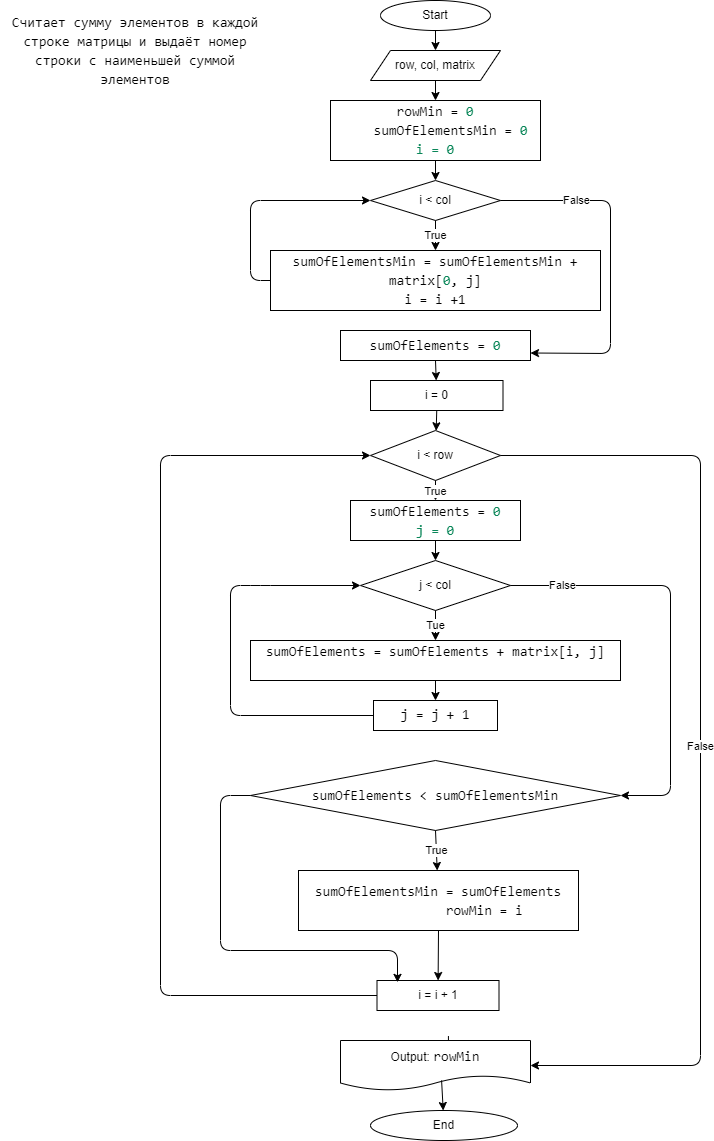

The diagram above was exported from draw.io. Its source (the exported page's mxGraphModel, read from the mxfile embedded in the PNG):
<mxGraphModel dx="931" dy="605" grid="1" gridSize="10" guides="1" tooltips="1" connect="1" arrows="1" fold="1" page="1" pageScale="1" pageWidth="827" pageHeight="1169" math="0" shadow="0">
  <root>
    <mxCell id="0" />
    <mxCell id="1" parent="0" />
    <mxCell id="2" value="Start" style="ellipse;whiteSpace=wrap;html=1;" vertex="1" parent="1">
      <mxGeometry x="400" y="10" width="110" height="30" as="geometry" />
    </mxCell>
    <mxCell id="3" value="End" style="ellipse;whiteSpace=wrap;html=1;" vertex="1" parent="1">
      <mxGeometry x="390" y="1120" width="147" height="30" as="geometry" />
    </mxCell>
    <mxCell id="4" value="&lt;div style=&quot;background-color: rgb(255, 255, 255); font-family: Consolas, &amp;quot;Courier New&amp;quot;, monospace; font-size: 14px; line-height: 19px;&quot;&gt;Считает сумму элементов в каждой строке матрицы и выдаёт номер строки с наименьшей суммой элементов&lt;/div&gt;" style="text;html=1;strokeColor=none;fillColor=none;align=center;verticalAlign=middle;whiteSpace=wrap;rounded=0;" vertex="1" parent="1">
      <mxGeometry x="20" y="20" width="270" height="80" as="geometry" />
    </mxCell>
    <mxCell id="5" value="row, col, matrix" style="shape=parallelogram;perimeter=parallelogramPerimeter;whiteSpace=wrap;html=1;fixedSize=1;fontColor=#000000;" vertex="1" parent="1">
      <mxGeometry x="390" y="60" width="130" height="30" as="geometry" />
    </mxCell>
    <mxCell id="6" value="&lt;div style=&quot;background-color: rgb(255, 255, 255); font-family: Consolas, &amp;quot;Courier New&amp;quot;, monospace; font-size: 14px; line-height: 19px;&quot;&gt;&lt;div&gt;rowMin = &lt;span style=&quot;color: #098658;&quot;&gt;0&lt;/span&gt;&lt;/div&gt;&lt;div&gt;&amp;nbsp; &amp;nbsp; sumOfElementsMin = &lt;span style=&quot;color: #098658;&quot;&gt;0&lt;/span&gt;&lt;/div&gt;&lt;div&gt;&lt;span style=&quot;color: #098658;&quot;&gt;i = 0&lt;/span&gt;&lt;/div&gt;&lt;/div&gt;" style="rounded=0;whiteSpace=wrap;html=1;fontColor=#000000;" vertex="1" parent="1">
      <mxGeometry x="350" y="110" width="210" height="60" as="geometry" />
    </mxCell>
    <mxCell id="7" value="i &amp;lt; col" style="rhombus;whiteSpace=wrap;html=1;fontColor=#000000;" vertex="1" parent="1">
      <mxGeometry x="390" y="190" width="130" height="40" as="geometry" />
    </mxCell>
    <mxCell id="8" value="&lt;div style=&quot;background-color: rgb(255, 255, 255); font-family: Consolas, &amp;quot;Courier New&amp;quot;, monospace; font-size: 14px; line-height: 19px;&quot;&gt;sumOfElementsMin = sumOfElementsMin + matrix[&lt;span style=&quot;color: #098658;&quot;&gt;0&lt;/span&gt;, j]&lt;/div&gt;&lt;div style=&quot;background-color: rgb(255, 255, 255); font-family: Consolas, &amp;quot;Courier New&amp;quot;, monospace; font-size: 14px; line-height: 19px;&quot;&gt;i = i +1&lt;/div&gt;" style="rounded=0;whiteSpace=wrap;html=1;fontColor=#000000;" vertex="1" parent="1">
      <mxGeometry x="290" y="260" width="330" height="60" as="geometry" />
    </mxCell>
    <mxCell id="9" value="" style="endArrow=classic;html=1;fontColor=#000000;exitX=0.5;exitY=1;exitDx=0;exitDy=0;" edge="1" parent="1" source="2" target="5">
      <mxGeometry width="50" height="50" relative="1" as="geometry">
        <mxPoint x="630" y="200" as="sourcePoint" />
        <mxPoint x="680" y="150" as="targetPoint" />
      </mxGeometry>
    </mxCell>
    <mxCell id="10" value="" style="endArrow=classic;html=1;fontColor=#000000;exitX=0.5;exitY=1;exitDx=0;exitDy=0;" edge="1" parent="1" source="5" target="6">
      <mxGeometry width="50" height="50" relative="1" as="geometry">
        <mxPoint x="670" y="180" as="sourcePoint" />
        <mxPoint x="720" y="130" as="targetPoint" />
      </mxGeometry>
    </mxCell>
    <mxCell id="11" value="" style="endArrow=classic;html=1;fontColor=#000000;exitX=0.5;exitY=1;exitDx=0;exitDy=0;" edge="1" parent="1" source="6" target="7">
      <mxGeometry width="50" height="50" relative="1" as="geometry">
        <mxPoint x="660" y="200" as="sourcePoint" />
        <mxPoint x="710" y="150" as="targetPoint" />
      </mxGeometry>
    </mxCell>
    <mxCell id="12" value="True" style="endArrow=classic;html=1;fontColor=#000000;exitX=0.5;exitY=1;exitDx=0;exitDy=0;" edge="1" parent="1" source="7" target="8">
      <mxGeometry width="50" height="50" relative="1" as="geometry">
        <mxPoint x="660" y="230" as="sourcePoint" />
        <mxPoint x="710" y="180" as="targetPoint" />
      </mxGeometry>
    </mxCell>
    <mxCell id="13" value="" style="endArrow=classic;html=1;fontColor=#000000;exitX=0;exitY=0.5;exitDx=0;exitDy=0;entryX=0;entryY=0.5;entryDx=0;entryDy=0;" edge="1" parent="1" source="8" target="7">
      <mxGeometry width="50" height="50" relative="1" as="geometry">
        <mxPoint x="110" y="390" as="sourcePoint" />
        <mxPoint x="160" y="340" as="targetPoint" />
        <Array as="points">
          <mxPoint x="270" y="290" />
          <mxPoint x="270" y="210" />
        </Array>
      </mxGeometry>
    </mxCell>
    <mxCell id="15" value="&lt;div style=&quot;background-color: rgb(255, 255, 255); font-family: Consolas, &amp;quot;Courier New&amp;quot;, monospace; font-size: 14px; line-height: 19px;&quot;&gt;sumOfElements = &lt;span style=&quot;color: #098658;&quot;&gt;0&lt;/span&gt;&lt;/div&gt;" style="rounded=0;whiteSpace=wrap;html=1;fontColor=#000000;" vertex="1" parent="1">
      <mxGeometry x="360" y="340" width="190" height="30" as="geometry" />
    </mxCell>
    <mxCell id="16" value="" style="endArrow=classic;html=1;fontColor=#000000;exitX=1;exitY=0.5;exitDx=0;exitDy=0;entryX=1;entryY=0.75;entryDx=0;entryDy=0;" edge="1" parent="1" source="7" target="15">
      <mxGeometry width="50" height="50" relative="1" as="geometry">
        <mxPoint x="670" y="210" as="sourcePoint" />
        <mxPoint x="720" y="160" as="targetPoint" />
        <Array as="points">
          <mxPoint x="630" y="210" />
          <mxPoint x="630" y="363" />
        </Array>
      </mxGeometry>
    </mxCell>
    <mxCell id="43" value="False" style="edgeLabel;html=1;align=center;verticalAlign=middle;resizable=0;points=[];fontColor=#000000;" vertex="1" connectable="0" parent="16">
      <mxGeometry x="-0.5622" y="1" relative="1" as="geometry">
        <mxPoint as="offset" />
      </mxGeometry>
    </mxCell>
    <mxCell id="17" value="i = 0" style="rounded=0;whiteSpace=wrap;html=1;fontColor=#000000;" vertex="1" parent="1">
      <mxGeometry x="390" y="390" width="132.5" height="30" as="geometry" />
    </mxCell>
    <mxCell id="18" value="" style="endArrow=classic;html=1;fontColor=#000000;exitX=0.5;exitY=1;exitDx=0;exitDy=0;" edge="1" parent="1" source="15" target="17">
      <mxGeometry width="50" height="50" relative="1" as="geometry">
        <mxPoint x="680" y="510" as="sourcePoint" />
        <mxPoint x="730" y="460" as="targetPoint" />
      </mxGeometry>
    </mxCell>
    <mxCell id="19" value="i &amp;lt; row" style="rhombus;whiteSpace=wrap;html=1;fontColor=#000000;" vertex="1" parent="1">
      <mxGeometry x="390" y="440" width="130" height="50" as="geometry" />
    </mxCell>
    <mxCell id="20" value="&lt;div style=&quot;background-color: rgb(255, 255, 255); font-family: Consolas, &amp;quot;Courier New&amp;quot;, monospace; font-size: 14px; line-height: 19px;&quot;&gt;sumOfElements = &lt;span style=&quot;color: #098658;&quot;&gt;0&lt;/span&gt;&lt;/div&gt;&lt;div style=&quot;background-color: rgb(255, 255, 255); font-family: Consolas, &amp;quot;Courier New&amp;quot;, monospace; font-size: 14px; line-height: 19px;&quot;&gt;&lt;span style=&quot;color: #098658;&quot;&gt;j = 0&lt;/span&gt;&lt;/div&gt;" style="rounded=0;whiteSpace=wrap;html=1;fontColor=#000000;" vertex="1" parent="1">
      <mxGeometry x="370" y="510" width="170" height="40" as="geometry" />
    </mxCell>
    <mxCell id="21" value="j &amp;lt; col" style="rhombus;whiteSpace=wrap;html=1;fontColor=#000000;" vertex="1" parent="1">
      <mxGeometry x="380" y="570" width="150" height="50" as="geometry" />
    </mxCell>
    <mxCell id="22" value="&lt;div style=&quot;background-color: rgb(255, 255, 255); font-family: Consolas, &amp;quot;Courier New&amp;quot;, monospace; font-size: 14px; line-height: 19px;&quot;&gt;sumOfElements = sumOfElements + matrix[i, j]&lt;/div&gt;&lt;div style=&quot;background-color: rgb(255, 255, 255); font-family: Consolas, &amp;quot;Courier New&amp;quot;, monospace; font-size: 14px; line-height: 19px;&quot;&gt;&lt;br&gt;&lt;/div&gt;" style="rounded=0;whiteSpace=wrap;html=1;fontColor=#000000;" vertex="1" parent="1">
      <mxGeometry x="270" y="650" width="370" height="40" as="geometry" />
    </mxCell>
    <mxCell id="23" value="" style="endArrow=classic;html=1;fontColor=#000000;exitX=0.5;exitY=1;exitDx=0;exitDy=0;" edge="1" parent="1" source="17" target="19">
      <mxGeometry width="50" height="50" relative="1" as="geometry">
        <mxPoint x="650" y="490" as="sourcePoint" />
        <mxPoint x="700" y="440" as="targetPoint" />
      </mxGeometry>
    </mxCell>
    <mxCell id="24" value="True" style="endArrow=classic;html=1;fontColor=#000000;exitX=0.5;exitY=1;exitDx=0;exitDy=0;" edge="1" parent="1" source="19" target="20">
      <mxGeometry width="50" height="50" relative="1" as="geometry">
        <mxPoint x="660" y="500" as="sourcePoint" />
        <mxPoint x="710" y="450" as="targetPoint" />
      </mxGeometry>
    </mxCell>
    <mxCell id="25" value="" style="endArrow=classic;html=1;fontColor=#000000;exitX=0.5;exitY=1;exitDx=0;exitDy=0;entryX=0.5;entryY=0;entryDx=0;entryDy=0;" edge="1" parent="1" source="20" target="21">
      <mxGeometry width="50" height="50" relative="1" as="geometry">
        <mxPoint x="710" y="550" as="sourcePoint" />
        <mxPoint x="760" y="500" as="targetPoint" />
      </mxGeometry>
    </mxCell>
    <mxCell id="26" value="Tue" style="endArrow=classic;html=1;fontColor=#000000;exitX=0.5;exitY=1;exitDx=0;exitDy=0;" edge="1" parent="1" source="21" target="22">
      <mxGeometry width="50" height="50" relative="1" as="geometry">
        <mxPoint x="610" y="580" as="sourcePoint" />
        <mxPoint x="660" y="530" as="targetPoint" />
      </mxGeometry>
    </mxCell>
    <mxCell id="28" value="&lt;div style=&quot;background-color: rgb(255, 255, 255); font-family: Consolas, &amp;quot;Courier New&amp;quot;, monospace; font-size: 14px; line-height: 19px;&quot;&gt;sumOfElements &amp;lt; sumOfElementsMin&lt;/div&gt;" style="rhombus;whiteSpace=wrap;html=1;fontColor=#000000;" vertex="1" parent="1">
      <mxGeometry x="270" y="770" width="370" height="70" as="geometry" />
    </mxCell>
    <mxCell id="29" value="&lt;div style=&quot;background-color: rgb(255, 255, 255); font-family: Consolas, &amp;quot;Courier New&amp;quot;, monospace; font-size: 14px; line-height: 19px;&quot;&gt;&lt;div&gt;sumOfElementsMin = sumOfElements&lt;/div&gt;&lt;div&gt;&amp;nbsp; &amp;nbsp; &amp;nbsp; &amp;nbsp; &amp;nbsp; &amp;nbsp; rowMin = i&lt;/div&gt;&lt;/div&gt;" style="rounded=0;whiteSpace=wrap;html=1;fontColor=#000000;" vertex="1" parent="1">
      <mxGeometry x="318" y="880" width="280" height="60" as="geometry" />
    </mxCell>
    <mxCell id="30" value="True" style="endArrow=classic;html=1;fontColor=#000000;exitX=0.5;exitY=1;exitDx=0;exitDy=0;" edge="1" parent="1" source="28" target="29">
      <mxGeometry width="50" height="50" relative="1" as="geometry">
        <mxPoint x="710" y="840" as="sourcePoint" />
        <mxPoint x="760" y="790" as="targetPoint" />
      </mxGeometry>
    </mxCell>
    <mxCell id="31" value="&lt;span style=&quot;font-family: Consolas, &amp;quot;Courier New&amp;quot;, monospace; font-size: 14px; background-color: rgb(255, 255, 255);&quot;&gt;j = j + 1&lt;/span&gt;" style="rounded=0;whiteSpace=wrap;html=1;fontColor=#000000;" vertex="1" parent="1">
      <mxGeometry x="393" y="710" width="124" height="30" as="geometry" />
    </mxCell>
    <mxCell id="36" value="i = i + 1" style="rounded=0;whiteSpace=wrap;html=1;fontColor=#000000;" vertex="1" parent="1">
      <mxGeometry x="396.5" y="990" width="122" height="30" as="geometry" />
    </mxCell>
    <mxCell id="37" value="" style="endArrow=classic;html=1;fontColor=#000000;exitX=1;exitY=0.5;exitDx=0;exitDy=0;entryX=1;entryY=0.5;entryDx=0;entryDy=0;" edge="1" parent="1" source="21" target="28">
      <mxGeometry width="50" height="50" relative="1" as="geometry">
        <mxPoint x="630" y="580" as="sourcePoint" />
        <mxPoint x="730" y="800" as="targetPoint" />
        <Array as="points">
          <mxPoint x="690" y="595" />
          <mxPoint x="690" y="805" />
        </Array>
      </mxGeometry>
    </mxCell>
    <mxCell id="41" value="False" style="edgeLabel;html=1;align=center;verticalAlign=middle;resizable=0;points=[];fontColor=#000000;" vertex="1" connectable="0" parent="37">
      <mxGeometry x="-0.7515" y="1" relative="1" as="geometry">
        <mxPoint as="offset" />
      </mxGeometry>
    </mxCell>
    <mxCell id="38" value="" style="endArrow=classic;html=1;fontColor=#000000;exitX=0;exitY=0.5;exitDx=0;exitDy=0;entryX=0;entryY=0.5;entryDx=0;entryDy=0;" edge="1" parent="1" source="36" target="19">
      <mxGeometry width="50" height="50" relative="1" as="geometry">
        <mxPoint x="90" y="1040" as="sourcePoint" />
        <mxPoint x="150" y="660" as="targetPoint" />
        <Array as="points">
          <mxPoint x="180" y="1005" />
          <mxPoint x="180" y="465" />
        </Array>
      </mxGeometry>
    </mxCell>
    <mxCell id="40" value="False" style="endArrow=classic;html=1;fontColor=#000000;exitX=1;exitY=0.5;exitDx=0;exitDy=0;entryX=1;entryY=0.5;entryDx=0;entryDy=0;" edge="1" parent="1" source="19" target="39">
      <mxGeometry width="50" height="50" relative="1" as="geometry">
        <mxPoint x="650" y="520" as="sourcePoint" />
        <mxPoint x="760" y="1050" as="targetPoint" />
        <Array as="points">
          <mxPoint x="720" y="465" />
          <mxPoint x="720" y="1075" />
        </Array>
      </mxGeometry>
    </mxCell>
    <mxCell id="45" value="" style="endArrow=classic;html=1;fontColor=#000000;exitX=0;exitY=0.5;exitDx=0;exitDy=0;entryX=0;entryY=0.5;entryDx=0;entryDy=0;" edge="1" parent="1" source="31" target="21">
      <mxGeometry width="50" height="50" relative="1" as="geometry">
        <mxPoint x="50" y="740" as="sourcePoint" />
        <mxPoint x="100" y="690" as="targetPoint" />
        <Array as="points">
          <mxPoint x="250" y="725" />
          <mxPoint x="250" y="595" />
          <mxPoint x="280" y="595" />
        </Array>
      </mxGeometry>
    </mxCell>
    <mxCell id="46" value="" style="endArrow=classic;html=1;fontColor=#000000;exitX=0.5;exitY=1;exitDx=0;exitDy=0;" edge="1" parent="1" source="22" target="31">
      <mxGeometry width="50" height="50" relative="1" as="geometry">
        <mxPoint y="840" as="sourcePoint" />
        <mxPoint x="50" y="790" as="targetPoint" />
      </mxGeometry>
    </mxCell>
    <mxCell id="47" value="" style="endArrow=classic;html=1;fontColor=#000000;exitX=0.5;exitY=1;exitDx=0;exitDy=0;" edge="1" parent="1" source="29" target="36">
      <mxGeometry width="50" height="50" relative="1" as="geometry">
        <mxPoint x="20" y="1050" as="sourcePoint" />
        <mxPoint x="70" y="1000" as="targetPoint" />
      </mxGeometry>
    </mxCell>
    <mxCell id="48" value="" style="endArrow=classic;html=1;fontColor=#000000;exitX=0;exitY=0.5;exitDx=0;exitDy=0;entryX=0.168;entryY=0.062;entryDx=0;entryDy=0;entryPerimeter=0;" edge="1" parent="1" source="28" target="36">
      <mxGeometry width="50" height="50" relative="1" as="geometry">
        <mxPoint x="240" y="820" as="sourcePoint" />
        <mxPoint x="240" y="990" as="targetPoint" />
        <Array as="points">
          <mxPoint x="240" y="805" />
          <mxPoint x="240" y="960" />
          <mxPoint x="417" y="960" />
        </Array>
      </mxGeometry>
    </mxCell>
    <mxCell id="49" value="" style="endArrow=none;html=1;fontColor=#000000;entryX=0.568;entryY=-0.088;entryDx=0;entryDy=0;entryPerimeter=0;" edge="1" parent="1" target="39">
      <mxGeometry width="50" height="50" relative="1" as="geometry">
        <mxPoint x="467.9999999999998" y="1080" as="sourcePoint" />
        <mxPoint x="467.79200000000014" y="1117.3600000000001" as="targetPoint" />
      </mxGeometry>
    </mxCell>
    <mxCell id="39" value="Output:&amp;nbsp;&lt;span style=&quot;font-family: Consolas, &amp;quot;Courier New&amp;quot;, monospace; font-size: 14px; background-color: rgb(255, 255, 255);&quot;&gt;rowMin&lt;/span&gt;" style="shape=document;whiteSpace=wrap;html=1;boundedLbl=1;fontColor=#000000;" vertex="1" parent="1">
      <mxGeometry x="360" y="1050" width="190" height="50" as="geometry" />
    </mxCell>
    <mxCell id="50" value="" style="endArrow=classic;html=1;fontColor=#000000;exitX=0.532;exitY=0.798;exitDx=0;exitDy=0;exitPerimeter=0;" edge="1" parent="1" source="39" target="3">
      <mxGeometry width="50" height="50" relative="1" as="geometry">
        <mxPoint x="160" y="1110" as="sourcePoint" />
        <mxPoint x="210" y="1060" as="targetPoint" />
      </mxGeometry>
    </mxCell>
  </root>
</mxGraphModel>